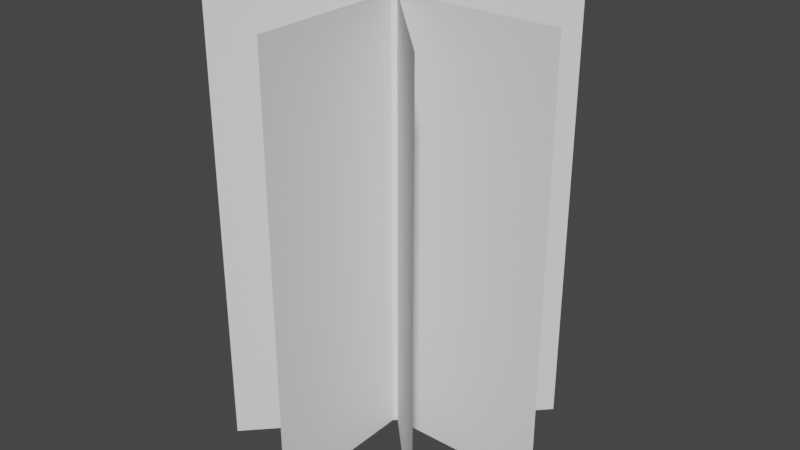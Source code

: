 # Source: LilTreePlant_1.blend  (saved by Blender 2.91.10; exported with 4.5.12 LTS)
import bpy
from mathutils import Matrix  # noqa: F401  (used for matrix-valued properties, if any)

bpy.ops.wm.read_factory_settings(use_empty=True)
scene = bpy.context.scene
scene.name = 'Scene'

# ---- collections
col_collection = bpy.data.collections.new('Collection'); scene.collection.children.link(col_collection)

# ---- world
world_world = bpy.data.worlds.new('World'); scene.world = world_world
world_world.use_nodes = True; world_world.node_tree.nodes.clear()
_N = world_world.node_tree.nodes; _L = world_world.node_tree.links
n0 = _N.new('ShaderNodeOutputWorld'); n0.name = 'World Output'; n0.location = (300, 300)
n1 = _N.new('ShaderNodeBackground'); n1.name = 'Background'; n1.location = (10, 300)
n1.inputs[0].default_value = (0.05088, 0.05088, 0.05088, 1.0)
_L.new(n1.outputs[0], n0.inputs[0])
n0.is_active_output = True
world_world.color = (0.05088, 0.05088, 0.05088)
world_world.use_sun_shadow = False
world_world.sun_shadow_jitter_overblur = 0.0

# ---- meshes
me_plane = bpy.data.meshes.new('Plane')
me_plane.from_pydata([(-0.003371, -0.1446, 0.3145), (-0.003406, -1.026, 0.3145), (0.3252, -1.026, 3.97e-05), (0.3252, -0.1447, 3.97e-05), (-0.003608, -0.1447, -0.3293), (-0.3186, -1.026, 3.97e-05), (-0.3186, -0.1447, 3.97e-05), (-0.003644, -1.026, -0.3293), (0.2284, -1.026, 0.2301), (0.2284, -0.1446, 0.2301), (-0.2218, -1.026, -0.2301), (-0.2218, -0.1447, -0.2301), (0.2258, -1.026, -0.2326), (0.2258, -0.1447, -0.2326), (-0.2192, -1.026, 0.2327), (-0.2191, -0.1446, 0.2327)], [], [(5, 2, 3, 6), (1, 7, 4, 0), (10, 8, 9, 11), (14, 12, 13, 15)])
me_plane.polygons.foreach_set('use_smooth', [True] * 4)
_uv = me_plane.uv_layers.new(name='UVMap')
_uv.uv.foreach_set('vector', [0.06596, 0.4776, 0.3879, 0.4776, 0.3879, 0.9182, 0.06596, 0.9182, 0.06596, 0.4776, 0.3879, 0.4776, 0.3879, 0.9182, 0.06596, 0.9182, 0.06596, 0.4776, 0.3879, 0.4776, 0.3879, 0.9182, 0.06596, 0.9182, 0.06596, 0.4776, 0.3879, 0.4776, 0.3879, 0.9182, 0.06596, 0.9182])
me_plane.materials.append(None)
me_plane.use_remesh_fix_poles = True
me_plane.use_remesh_preserve_attributes = False
me_plane.use_mirror_vertex_groups = False
me_plane.update()

# ---- objects
ob_plane = bpy.data.objects.new('Plane', me_plane)

# ---- transforms, parenting, visibility, modifiers, constraints
ob_plane.location = (0.0, 0.0, 1.0)
ob_plane.rotation_euler = (1.571, 2.22e-16, 2.221e-16)
ob_plane.lineart.crease_threshold = 0.0

# ---- collection membership
col_collection.objects.link(ob_plane)

# ---- scene / render settings (as saved in the file)
scene.frame_start = 1; scene.frame_end = 250; scene.frame_set(1)
scene.render.engine = 'BLENDER_EEVEE_NEXT'
scene.cycles.use_denoising = False
scene.cycles.samples = 128
scene.cycles.sampling_pattern = 'TABULATED_SOBOL'
scene.cycles.use_adaptive_sampling = False
scene.cycles.use_light_tree = False
scene.view_settings.view_transform = 'Filmic'
bpy.context.view_layer.update()

# ---- added for rendering (the .blend has no active camera and no usable light): camera, sun
cam_auto = bpy.data.cameras.new('AutoCamera')
cam_auto.lens = 50.0
cam_auto.sensor_width = 36.0
cam_auto.clip_end = 1000.0
ob_auto_camera = bpy.data.objects.new('AutoCamera', cam_auto)
scene.collection.objects.link(ob_auto_camera)
ob_auto_camera.location = (1.17574, -1.3995, 1.35278)
ob_auto_camera.rotation_euler = (1.09748, -7.21219e-08, 0.694738)
scene.camera = ob_auto_camera
light_auto_sun = bpy.data.lights.new('AutoSun', 'SUN')
light_auto_sun.energy = 3.0
light_auto_sun.angle = 0.0523599
ob_auto_sun = bpy.data.objects.new('AutoSun', light_auto_sun)
scene.collection.objects.link(ob_auto_sun)
ob_auto_sun.rotation_euler = (0.872665, 0.174533, 0.523599)
bpy.context.view_layer.update()
